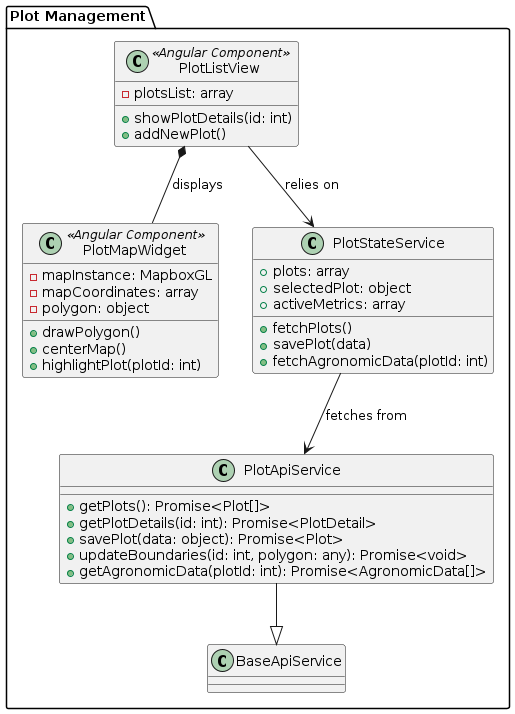

The diagram above was rendered by PlantUML. Its source (embedded in the PNG):
@startuml
package "Plot Management" {
    class PlotListView <<Angular Component>> {
        - plotsList: array
        + showPlotDetails(id: int)
        + addNewPlot()
    }

    class PlotMapWidget <<Angular Component>> {
        - mapInstance: MapboxGL
        - mapCoordinates: array
        - polygon: object
        + drawPolygon()
        + centerMap()
        + highlightPlot(plotId: int)
    }

    class PlotStateService {
        + plots: array
        + selectedPlot: object
        + activeMetrics: array
        + fetchPlots()
        + savePlot(data)
        + fetchAgronomicData(plotId: int)
    }

    class PlotApiService {
        + getPlots(): Promise<Plot[]>
        + getPlotDetails(id: int): Promise<PlotDetail>
        + savePlot(data: object): Promise<Plot>
        + updateBoundaries(id: int, polygon: any): Promise<void>
        + getAgronomicData(plotId: int): Promise<AgronomicData[]>
    }

    PlotApiService --|> BaseApiService
    PlotListView *-- PlotMapWidget : displays
    PlotListView --> PlotStateService : relies on
    PlotStateService --> PlotApiService : fetches from
}
@enduml